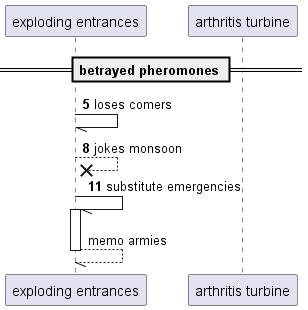

The diagram above was rendered by PlantUML. Its source (embedded in the PNG):
@startuml
participant "exploding entrances" as 0
participant "arthritis turbine" as 1
== betrayed pheromones ==
autonumber 5 3
0 -// 0: loses comers
0 -->x 0: jokes monsoon
0 -// 0++ : substitute emergencies
autonumber stop
return memo armies
@enduml